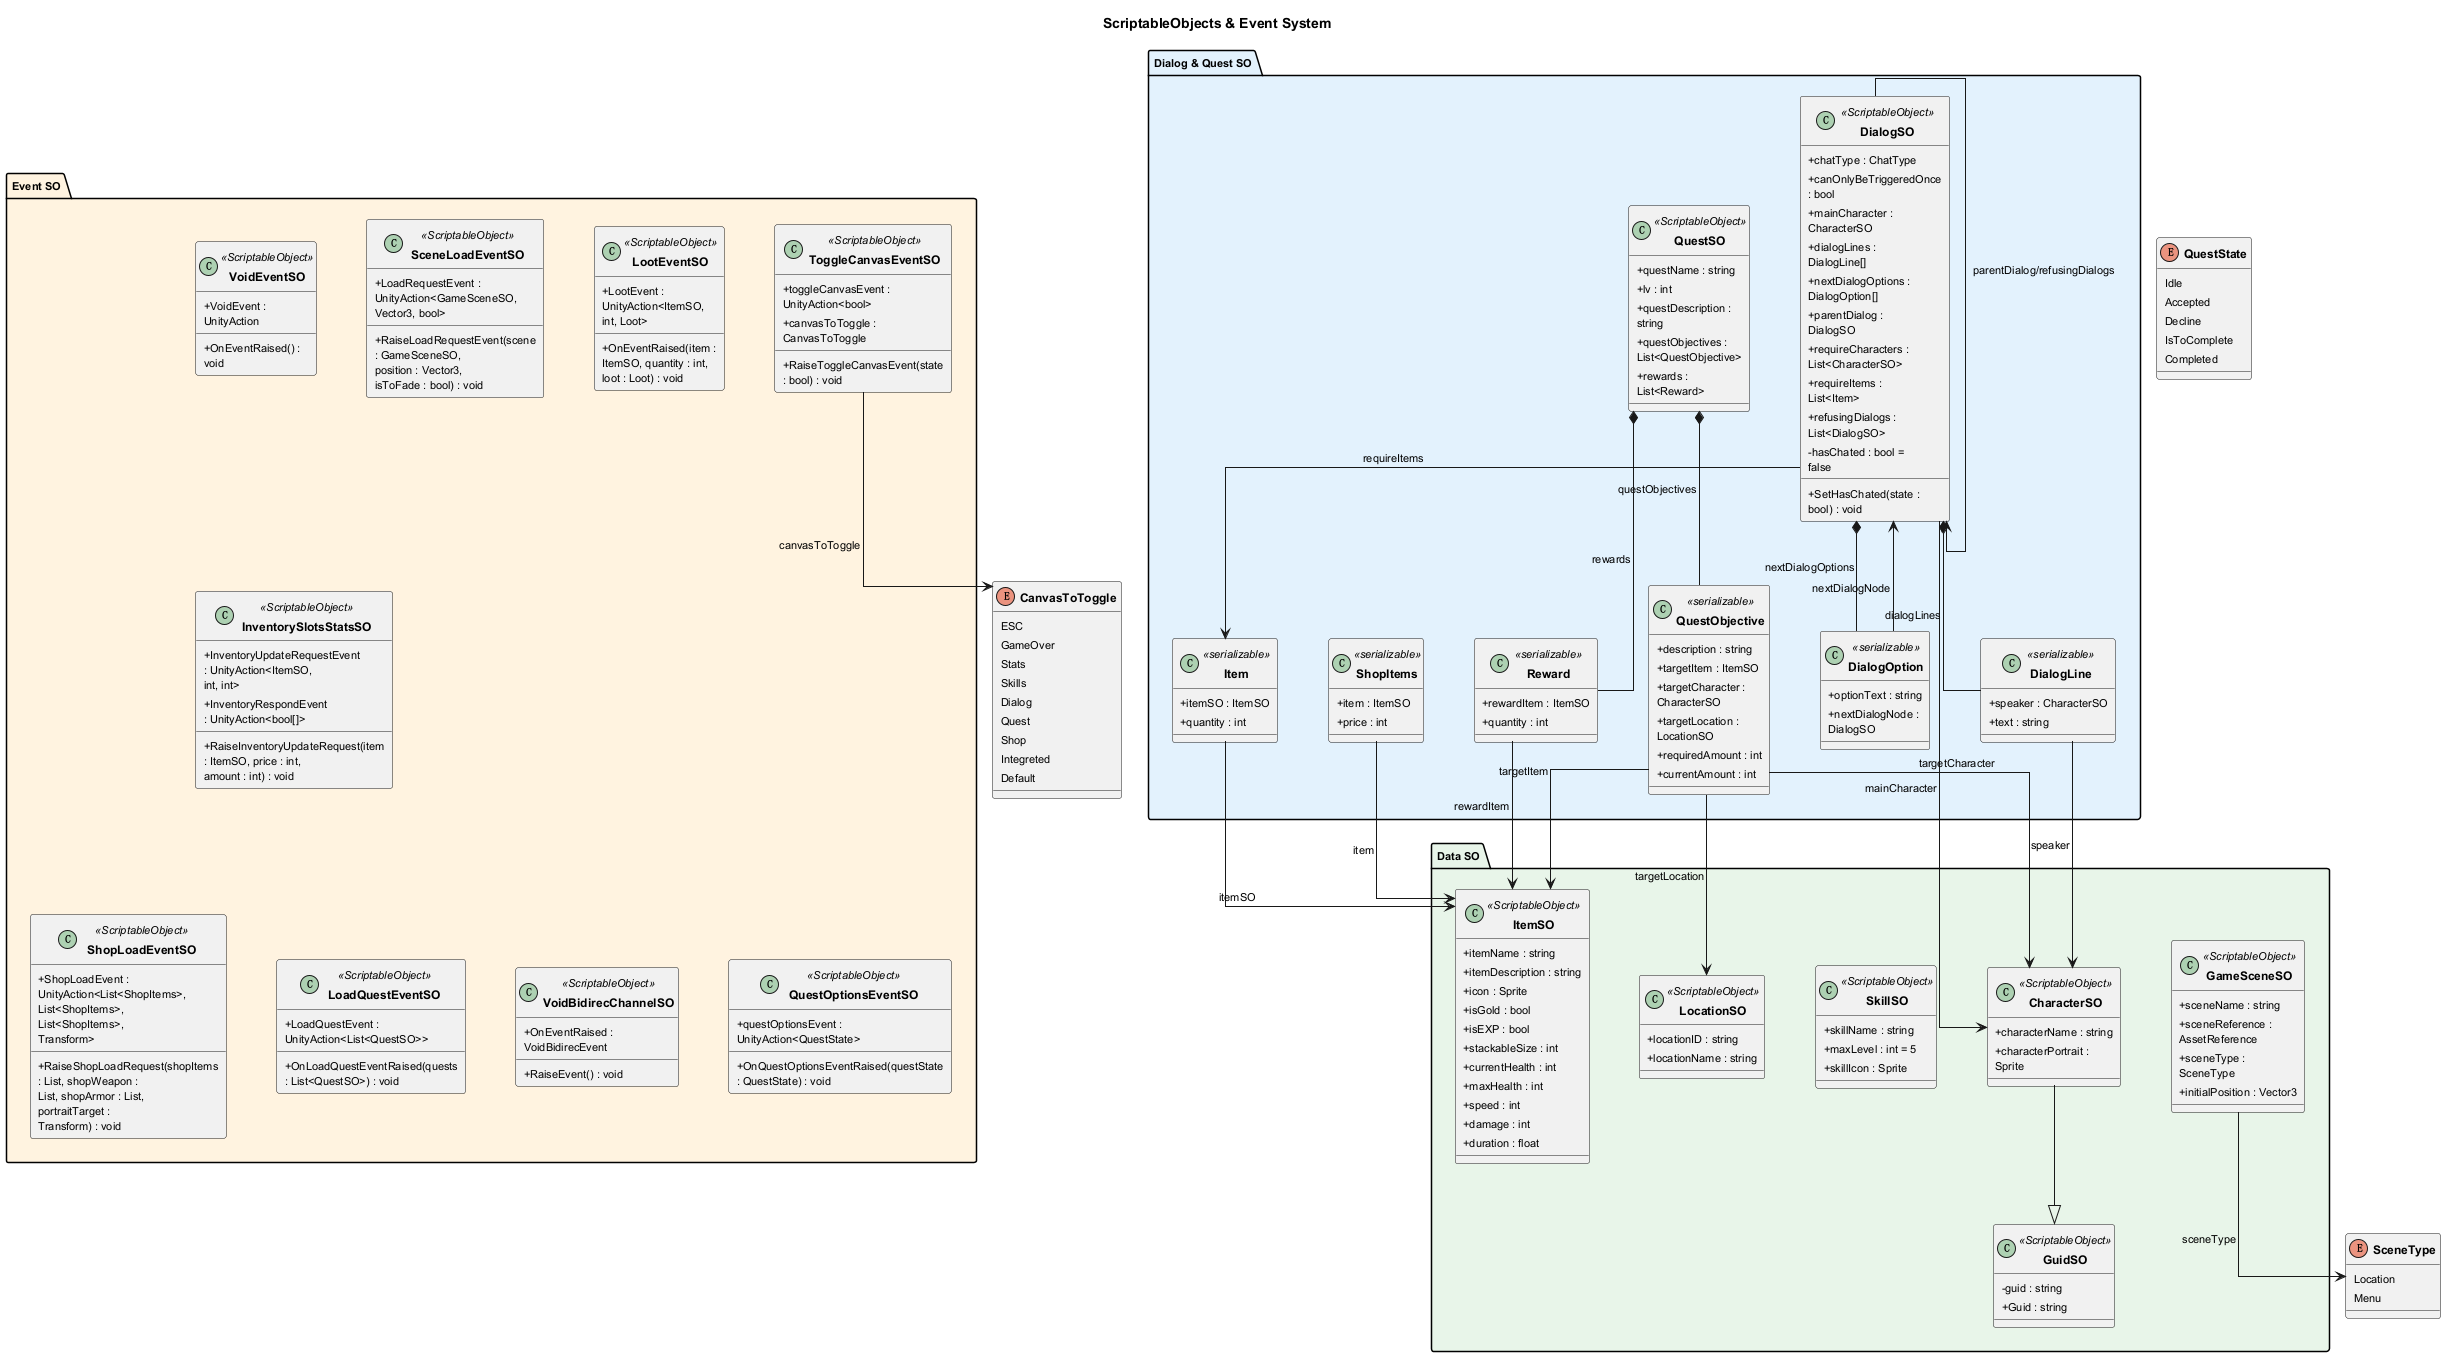

The diagram above was rendered by PlantUML. Its source (embedded in the PNG):
@startuml ScriptableObjects_and_Events

skinparam linetype ortho
skinparam nodesep 50
skinparam ranksep 60
skinparam classAttributeIconSize 0
skinparam defaultFontSize 11
skinparam classFontSize 12
skinparam classFontStyle bold
skinparam padding 2
skinparam wrapWidth 120

title ScriptableObjects & Event System

enum SceneType {
    Location
    Menu
}

enum CanvasToToggle {
    ESC
    GameOver
    Stats
    Skills
    Dialog
    Quest
    Shop
    Integreted
    Default
}

enum QuestState {
    Idle
    Accepted
    Decline
    IsToComplete
    Completed
}

package "Data SO" #E8F5E9 {
    together {
        class GuidSO <<ScriptableObject>> {
            - guid : string
            + Guid : string
        }

        class CharacterSO <<ScriptableObject>> {
            + characterName : string
            + characterPortrait : Sprite
        }

        class ItemSO <<ScriptableObject>> {
            + itemName : string
            + itemDescription : string
            + icon : Sprite
            + isGold : bool
            + isEXP : bool
            + stackableSize : int
            + currentHealth : int
            + maxHealth : int
            + speed : int
            + damage : int
            + duration : float
        }

        class SkillSO <<ScriptableObject>> {
            + skillName : string
            + maxLevel : int = 5
            + skillIcon : Sprite
        }

        class GameSceneSO <<ScriptableObject>> {
            + sceneName : string
            + sceneReference : AssetReference
            + sceneType : SceneType
            + initialPosition : Vector3
        }

        class LocationSO <<ScriptableObject>> {
            + locationID : string
            + locationName : string
        }
    }
}

package "Dialog & Quest SO" #E3F2FD {
    together {
        class DialogSO <<ScriptableObject>> {
            + chatType : ChatType
            + canOnlyBeTriggeredOnce : bool
            + mainCharacter : CharacterSO
            + dialogLines : DialogLine[]
            + nextDialogOptions : DialogOption[]
            + parentDialog : DialogSO
            + requireCharacters : List<CharacterSO>
            + requireItems : List<Item>
            + refusingDialogs : List<DialogSO>
            - hasChated : bool = false
            + SetHasChated(state : bool) : void
        }

        class QuestSO <<ScriptableObject>> {
            + questName : string
            + lv : int
            + questDescription : string
            + questObjectives : List<QuestObjective>
            + rewards : List<Reward>
        }
    }

    together {
        class DialogLine <<serializable>> {
            + speaker : CharacterSO
            + text : string
        }

        class DialogOption <<serializable>> {
            + optionText : string
            + nextDialogNode : DialogSO
        }

        class Item <<serializable>> {
            + itemSO : ItemSO
            + quantity : int
        }

        class Reward <<serializable>> {
            + rewardItem : ItemSO
            + quantity : int
        }

        class QuestObjective <<serializable>> {
            + description : string
            + targetItem : ItemSO
            + targetCharacter : CharacterSO
            + targetLocation : LocationSO
            + requiredAmount : int
            + currentAmount : int
        }

        class ShopItems <<serializable>> {
            + item : ItemSO
            + price : int
        }
    }
}

package "Event SO" #FFF3E0 {
    together {
        class VoidEventSO <<ScriptableObject>> {
            + VoidEvent : UnityAction
            + OnEventRaised() : void
        }

        class SceneLoadEventSO <<ScriptableObject>> {
            + LoadRequestEvent : UnityAction<GameSceneSO, Vector3, bool>
            + RaiseLoadRequestEvent(scene : GameSceneSO, position : Vector3, isToFade : bool) : void
        }

        class LootEventSO <<ScriptableObject>> {
            + LootEvent : UnityAction<ItemSO, int, Loot>
            + OnEventRaised(item : ItemSO, quantity : int, loot : Loot) : void
        }

        class InventorySlotsStatsSO <<ScriptableObject>> {
            + InventoryUpdateRequestEvent : UnityAction<ItemSO, int, int>
            + InventoryRespondEvent : UnityAction<bool[]>
            + RaiseInventoryUpdateRequest(item : ItemSO, price : int, amount : int) : void
        }

        class ToggleCanvasEventSO <<ScriptableObject>> {
            + toggleCanvasEvent : UnityAction<bool>
            + canvasToToggle : CanvasToToggle
            + RaiseToggleCanvasEvent(state : bool) : void
        }
    }

    together {
        class ShopLoadEventSO <<ScriptableObject>> {
            + ShopLoadEvent : UnityAction<List<ShopItems>, List<ShopItems>, List<ShopItems>, Transform>
            + RaiseShopLoadRequest(shopItems : List, shopWeapon : List, shopArmor : List, portraitTarget : Transform) : void
        }

        class QuestOptionsEventSO <<ScriptableObject>> {
            + questOptionsEvent : UnityAction<QuestState>
            + OnQuestOptionsEventRaised(questState : QuestState) : void
        }

        class LoadQuestEventSO <<ScriptableObject>> {
            + LoadQuestEvent : UnityAction<List<QuestSO>>
            + OnLoadQuestEventRaised(quests : List<QuestSO>) : void
        }

        class VoidBidirecChannelSO <<ScriptableObject>> {
            + OnEventRaised : VoidBidirecEvent
            + RaiseEvent() : void
        }
    }
}

CharacterSO --|> GuidSO
DialogSO *-- DialogLine : dialogLines
DialogSO *-- DialogOption : nextDialogOptions
DialogSO --> CharacterSO : mainCharacter
DialogSO --> Item : requireItems
DialogSO --> DialogSO : parentDialog/refusingDialogs
DialogOption --> DialogSO : nextDialogNode
DialogLine --> CharacterSO : speaker
Item --> ItemSO : itemSO
QuestSO *-- QuestObjective : questObjectives
QuestSO *-- Reward : rewards
QuestObjective --> ItemSO : targetItem
QuestObjective --> CharacterSO : targetCharacter
QuestObjective --> LocationSO : targetLocation
Reward --> ItemSO : rewardItem
ShopItems --> ItemSO : item
GameSceneSO --> SceneType : sceneType
ToggleCanvasEventSO --> CanvasToToggle : canvasToToggle

@enduml